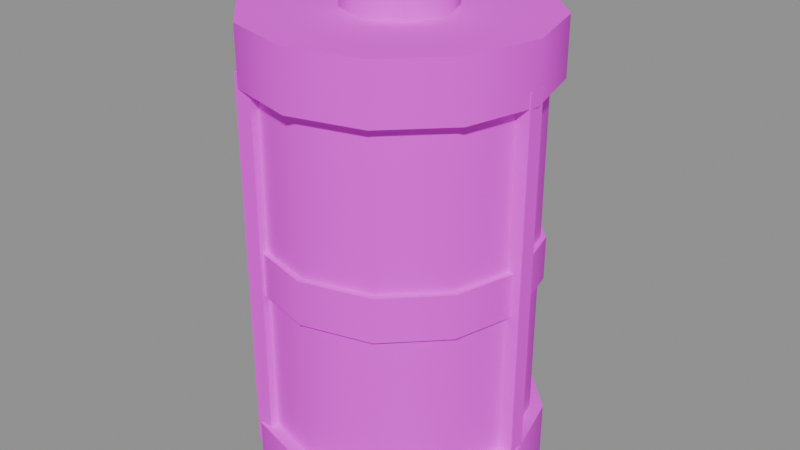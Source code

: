 # Source: celula_escudo_g_01.blend  (saved by Blender 5.3.31; exported with 4.5.12 LTS)
import bpy
from mathutils import Matrix  # noqa: F401  (used for matrix-valued properties, if any)

bpy.ops.wm.read_factory_settings(use_empty=True)
scene = bpy.context.scene
scene.name = 'Scene'

# ---- images (referenced by path relative to the original .blend; pixels are not part of the script)
import os
ASSET_DIR = os.environ.get("B2B_ASSET_DIR", "")  # directory of the original .blend (textures are referenced by path, not embedded)
HERE = os.path.dirname(os.path.abspath(__file__))  # packed textures are extracted next to this script under _unpacked/

def load_image(name, relpath, width, height, colorspace="sRGB"):
    """Load a texture the original file referenced (path relative to the .blend, or extracted next to this script)."""
    p = next((c for c in (os.path.join(HERE, relpath), os.path.join(ASSET_DIR, relpath)) if relpath and os.path.exists(c)), "")
    if p:
        img = bpy.data.images.load(p, check_existing=True)
        img.name = name
    else:  # same state as the original file: an image datablock whose file is absent (Cycles renders it pink)
        img = bpy.data.images.new(name, width, height)
        img.source = "FILE"
        img.filepath = "//" + (relpath or name)
    img.colorspace_settings.name = colorspace
    return img
img_paleta_ventania_png = load_image('paleta_ventania.png', 'paleta_ventania.png', 1024, 1024, 'sRGB')

# ---- materials (node trees are filled in below, after node groups)
mat_m_paleta_ventania = bpy.data.materials.new('M_paleta_ventania')

# ---- material node trees
mat_m_paleta_ventania.use_nodes = True; mat_m_paleta_ventania.node_tree.nodes.clear()
_N = mat_m_paleta_ventania.node_tree.nodes; _L = mat_m_paleta_ventania.node_tree.links
n0 = _N.new('ShaderNodeBsdfPrincipled'); n0.name = 'Principled BSDF'; n0.location = (-200, 100)
n0.inputs[2].default_value = 1.0
n0.inputs[10].default_value = 0.005
n1 = _N.new('ShaderNodeOutputMaterial'); n1.name = 'Material Output'; n1.location = (200, 100)
n2 = _N.new('ShaderNodeTexImage'); n2.name = 'Image Texture'; n2.location = (0, 0)
n2.image = img_paleta_ventania_png
n2.interpolation = 'Closest'
_L.new(n0.outputs[0], n1.inputs[0])
_L.new(n2.outputs[0], n0.inputs[0])
n1.is_active_output = True

# ---- meshes
me_celula_escudo_g_01 = bpy.data.meshes.new('celula_escudo_g_01')
me_celula_escudo_g_01.from_pydata([(0.0, 0.09, 0.02), (0.0, 0.09, 0.28), (0.045, 0.07794, 0.02), (0.045, 0.07794, 0.28), (0.07794, 0.045, 0.02), (0.07794, 0.045, 0.28), (0.09, 0.0, 0.02), (0.09, 0.0, 0.28), (0.07794, -0.045, 0.02), (0.07794, -0.045, 0.28), (0.045, -0.07794, 0.02), (0.045, -0.07794, 0.28), (0.0, -0.09, 0.02), (0.0, -0.09, 0.28), (-0.045, -0.07794, 0.02), (-0.045, -0.07794, 0.28), (-0.07794, -0.045, 0.02), (-0.07794, -0.045, 0.28), (-0.09, 0.0, 0.02), (-0.09, 0.0, 0.28), (-0.07794, 0.045, 0.02), (-0.07794, 0.045, 0.28), (-0.045, 0.07794, 0.02), (-0.045, 0.07794, 0.28), (0.0, 0.072, 0.0395), (0.0, 0.072, 0.2605), (0.04232, 0.05825, 0.0395), (0.04232, 0.05825, 0.2605), (0.06848, 0.02225, 0.0395), (0.06848, 0.02225, 0.2605), (0.06848, -0.02225, 0.0395), (0.06848, -0.02225, 0.2605), (0.04232, -0.05825, 0.0395), (0.04232, -0.05825, 0.2605), (0.0, -0.072, 0.0395), (0.0, -0.072, 0.2605), (-0.04232, -0.05825, 0.0395), (-0.04232, -0.05825, 0.2605), (-0.06848, -0.02225, 0.0395), (-0.06848, -0.02225, 0.2605), (-0.06848, 0.02225, 0.0395), (-0.06848, 0.02225, 0.2605), (-0.04232, 0.05825, 0.0395), (-0.04232, 0.05825, 0.2605), (0.0, 0.099, -0.0045), (0.0, 0.099, 0.0345), (0.0495, 0.08574, -0.0045), (0.0495, 0.08574, 0.0345), (0.08574, 0.0495, -0.0045), (0.08574, 0.0495, 0.0345), (0.099, 0.0, -0.0045), (0.099, 0.0, 0.0345), (0.08574, -0.0495, -0.0045), (0.08574, -0.0495, 0.0345), (0.0495, -0.08574, -0.0045), (0.0495, -0.08574, 0.0345), (0.0, -0.099, -0.0045), (0.0, -0.099, 0.0345), (-0.0495, -0.08574, -0.0045), (-0.0495, -0.08574, 0.0345), (-0.08574, -0.0495, -0.0045), (-0.08574, -0.0495, 0.0345), (-0.099, 0.0, -0.0045), (-0.099, 0.0, 0.0345), (-0.08574, 0.0495, -0.0045), (-0.08574, 0.0495, 0.0345), (-0.0495, 0.08574, -0.0045), (-0.0495, 0.08574, 0.0345), (0.0, 0.099, 0.2705), (0.0, 0.099, 0.3095), (0.0495, 0.08574, 0.2705), (0.0495, 0.08574, 0.3095), (0.08574, 0.0495, 0.2705), (0.08574, 0.0495, 0.3095), (0.099, 0.0, 0.2705), (0.099, 0.0, 0.3095), (0.08574, -0.0495, 0.2705), (0.08574, -0.0495, 0.3095), (0.0495, -0.08574, 0.2705), (0.0495, -0.08574, 0.3095), (0.0, -0.099, 0.2705), (0.0, -0.099, 0.3095), (-0.0495, -0.08574, 0.2705), (-0.0495, -0.08574, 0.3095), (-0.08574, -0.0495, 0.2705), (-0.08574, -0.0495, 0.3095), (-0.099, 0.0, 0.2705), (-0.099, 0.0, 0.3095), (-0.08574, 0.0495, 0.2705), (-0.08574, 0.0495, 0.3095), (-0.0495, 0.08574, 0.2705), (-0.0495, 0.08574, 0.3095), (0.0, 0.036, 0.305), (0.0, 0.036, 0.335), (0.02546, 0.02546, 0.305), (0.02546, 0.02546, 0.335), (0.036, 0.0, 0.305), (0.036, 0.0, 0.335), (0.02546, -0.02546, 0.305), (0.02546, -0.02546, 0.335), (0.0, -0.036, 0.305), (0.0, -0.036, 0.335), (-0.02546, -0.02546, 0.305), (-0.02546, -0.02546, 0.335), (-0.036, 0.0, 0.305), (-0.036, 0.0, 0.335), (-0.02546, 0.02546, 0.305), (-0.02546, 0.02546, 0.335), (0.0315, -0.045, 0.1704), (0.0315, -0.03482, 0.1662), (0.0315, -0.0306, 0.156), (0.0315, -0.03482, 0.1458), (0.0315, -0.045, 0.1416), (0.04032, -0.03991, 0.1662), (0.04397, -0.0378, 0.156), (0.04032, -0.03991, 0.1458), (0.04032, -0.05009, 0.1662), (0.04397, -0.0522, 0.156), (0.04032, -0.05009, 0.1458), (0.0315, -0.05518, 0.1662), (0.0315, -0.0594, 0.156), (0.0315, -0.05518, 0.1458), (0.02268, -0.05009, 0.1662), (0.01903, -0.0522, 0.156), (0.02268, -0.05009, 0.1458), (0.02268, -0.03991, 0.1662), (0.01903, -0.0378, 0.156), (0.02268, -0.03991, 0.1458), (0.0858, -0.006, 0.02), (0.0858, -0.006, 0.28), (0.0858, 0.006, 0.02), (0.0858, 0.006, 0.28), (0.0978, -0.006, 0.02), (0.0978, -0.006, 0.28), (0.0978, 0.006, 0.02), (0.0978, 0.006, 0.28), (-0.0519, 0.0735, 0.02), (-0.0519, 0.0735, 0.28), (-0.0519, 0.0855, 0.02), (-0.0519, 0.0855, 0.28), (-0.0399, 0.0735, 0.02), (-0.0399, 0.0735, 0.28), (-0.0399, 0.0855, 0.02), (-0.0399, 0.0855, 0.28), (-0.0519, -0.0855, 0.02), (-0.0519, -0.0855, 0.28), (-0.0519, -0.0735, 0.02), (-0.0519, -0.0735, 0.28), (-0.0399, -0.0855, 0.02), (-0.0399, -0.0855, 0.28), (-0.0399, -0.0735, 0.02), (-0.0399, -0.0735, 0.28), (0.0, 0.0936, 0.135), (0.0, 0.0936, 0.165), (0.0468, 0.08106, 0.135), (0.0468, 0.08106, 0.165), (0.08106, 0.0468, 0.135), (0.08106, 0.0468, 0.165), (0.0936, 0.0, 0.135), (0.0936, 0.0, 0.165), (0.08106, -0.0468, 0.135), (0.08106, -0.0468, 0.165), (0.0468, -0.08106, 0.135), (0.0468, -0.08106, 0.165), (0.0, -0.0936, 0.135), (0.0, -0.0936, 0.165), (-0.0468, -0.08106, 0.135), (-0.0468, -0.08106, 0.165), (-0.08106, -0.0468, 0.135), (-0.08106, -0.0468, 0.165), (-0.0936, 0.0, 0.135), (-0.0936, 0.0, 0.165), (-0.08106, 0.0468, 0.135), (-0.08106, 0.0468, 0.165), (-0.0468, 0.08106, 0.135), (-0.0468, 0.08106, 0.165)], [], [(0, 1, 3, 2), (2, 3, 5, 4), (4, 5, 7, 6), (6, 7, 9, 8), (8, 9, 11, 10), (10, 11, 13, 12), (12, 13, 15, 14), (14, 15, 17, 16), (16, 17, 19, 18), (18, 19, 21, 20), (3, 1, 23, 21, 19, 17, 15, 13, 11, 9, 7, 5), (20, 21, 23, 22), (22, 23, 1, 0), (0, 2, 4, 6, 8, 10, 12, 14, 16, 18, 20, 22), (24, 25, 27, 26), (26, 27, 29, 28), (28, 29, 31, 30), (30, 31, 33, 32), (32, 33, 35, 34), (34, 35, 37, 36), (36, 37, 39, 38), (38, 39, 41, 40), (27, 25, 43, 41, 39, 37, 35, 33, 31, 29), (40, 41, 43, 42), (42, 43, 25, 24), (24, 26, 28, 30, 32, 34, 36, 38, 40, 42), (44, 45, 47, 46), (46, 47, 49, 48), (48, 49, 51, 50), (50, 51, 53, 52), (52, 53, 55, 54), (54, 55, 57, 56), (56, 57, 59, 58), (58, 59, 61, 60), (60, 61, 63, 62), (62, 63, 65, 64), (47, 45, 67, 65, 63, 61, 59, 57, 55, 53, 51, 49), (64, 65, 67, 66), (66, 67, 45, 44), (44, 46, 48, 50, 52, 54, 56, 58, 60, 62, 64, 66), (68, 69, 71, 70), (70, 71, 73, 72), (72, 73, 75, 74), (74, 75, 77, 76), (76, 77, 79, 78), (78, 79, 81, 80), (80, 81, 83, 82), (82, 83, 85, 84), (84, 85, 87, 86), (86, 87, 89, 88), (71, 69, 91, 89, 87, 85, 83, 81, 79, 77, 75, 73), (88, 89, 91, 90), (90, 91, 69, 68), (68, 70, 72, 74, 76, 78, 80, 82, 84, 86, 88, 90), (92, 93, 95, 94), (94, 95, 97, 96), (96, 97, 99, 98), (98, 99, 101, 100), (100, 101, 103, 102), (102, 103, 105, 104), (95, 93, 107, 105, 103, 101, 99, 97), (104, 105, 107, 106), (106, 107, 93, 92), (92, 94, 96, 98, 100, 102, 104, 106), (111, 110, 114, 115), (109, 108, 113), (112, 111, 115), (110, 109, 113, 114), (112, 115, 118), (114, 113, 116, 117), (115, 114, 117, 118), (113, 108, 116), (116, 108, 119), (112, 118, 121), (117, 116, 119, 120), (118, 117, 120, 121), (121, 120, 123, 124), (119, 108, 122), (112, 121, 124), (120, 119, 122, 123), (124, 123, 126, 127), (122, 108, 125), (112, 124, 127), (123, 122, 125, 126), (127, 126, 110, 111), (125, 108, 109), (112, 127, 111), (126, 125, 109, 110), (128, 129, 131, 130), (130, 131, 135, 134), (134, 135, 133, 132), (132, 133, 129, 128), (130, 134, 132, 128), (135, 131, 129, 133), (136, 137, 139, 138), (138, 139, 143, 142), (142, 143, 141, 140), (140, 141, 137, 136), (138, 142, 140, 136), (143, 139, 137, 141), (144, 145, 147, 146), (146, 147, 151, 150), (150, 151, 149, 148), (148, 149, 145, 144), (146, 150, 148, 144), (151, 147, 145, 149), (152, 153, 155, 154), (154, 155, 157, 156), (156, 157, 159, 158), (158, 159, 161, 160), (160, 161, 163, 162), (162, 163, 165, 164), (164, 165, 167, 166), (166, 167, 169, 168), (168, 169, 171, 170), (170, 171, 173, 172), (155, 153, 175, 173, 171, 169, 167, 165, 163, 161, 159, 157), (172, 173, 175, 174), (174, 175, 153, 152), (152, 154, 156, 158, 160, 162, 164, 166, 168, 170, 172, 174)])
me_celula_escudo_g_01.polygons.foreach_set('use_smooth', [True] * 120)
_k = set([(0, 2), (0, 22), (1, 3), (1, 23), (2, 4), (3, 5), (4, 6), (5, 7), (6, 8), (7, 9), (8, 10), (9, 11), (10, 12), (11, 13), (12, 14), (13, 15), (14, 16), (15, 17), (16, 18), (17, 19), (18, 20), (19, 21), (20, 22), (21, 23), (24, 26), (24, 42), (25, 27), (25, 43), (26, 28), (27, 29), (28, 30), (29, 31), (30, 32), (31, 33), (32, 34), (33, 35), (34, 36), (35, 37), (36, 38), (37, 39), (38, 40), (39, 41), (40, 42), (41, 43), (44, 46), (44, 66), (45, 47), (45, 67), (46, 48), (47, 49), (48, 50), (49, 51), (50, 52), (51, 53), (52, 54), (53, 55), (54, 56), (55, 57), (56, 58), (57, 59), (58, 60), (59, 61), (60, 62), (61, 63), (62, 64), (63, 65), (64, 66), (65, 67), (68, 70), (68, 90), (69, 71), (69, 91), (70, 72), (71, 73), (72, 74), (73, 75), (74, 76), (75, 77), (76, 78), (77, 79), (78, 80), (79, 81), (80, 82), (81, 83), (82, 84), (83, 85), (84, 86), (85, 87), (86, 88), (87, 89), (88, 90), (89, 91), (92, 94), (92, 106), (93, 95), (93, 107), (94, 96), (95, 97), (96, 98), (97, 99), (98, 100), (99, 101), (100, 102), (101, 103), (102, 104), (103, 105), (104, 106), (105, 107), (128, 129), (128, 130), (128, 132), (129, 131), (129, 133), (130, 131), (130, 134), (131, 135), (132, 133), (132, 134), (133, 135), (134, 135), (136, 137), (136, 138), (136, 140), (137, 139), (137, 141), (138, 139), (138, 142), (139, 143), (140, 141), (140, 142), (141, 143), (142, 143), (144, 145), (144, 146), (144, 148), (145, 147), (145, 149), (146, 147), (146, 150), (147, 151), (148, 149), (148, 150), (149, 151), (150, 151), (152, 154), (152, 174), (153, 155), (153, 175), (154, 156), (155, 157), (156, 158), (157, 159), (158, 160), (159, 161), (160, 162), (161, 163), (162, 164), (163, 165), (164, 166), (165, 167), (166, 168), (167, 169), (168, 170), (169, 171), (170, 172), (171, 173), (172, 174), (173, 175)])
me_celula_escudo_g_01.attributes.new('sharp_edge', 'BOOLEAN', 'EDGE').data.foreach_set('value', [ (min(e.vertices), max(e.vertices)) in _k for e in me_celula_escudo_g_01.edges])
_uv = me_celula_escudo_g_01.uv_layers.new(name='UVMap')
_uv.uv.foreach_set('vector', [0.0625, 0.4375, 0.0625, 0.4375, 0.0625, 0.4375, 0.0625, 0.4375, 0.0625, 0.4375, 0.0625, 0.4375, 0.0625, 0.4375, 0.0625, 0.4375, 0.0625, 0.4375, 0.0625, 0.4375, 0.0625, 0.4375, 0.0625, 0.4375, 0.0625, 0.4375, 0.0625, 0.4375, 0.0625, 0.4375, 0.0625, 0.4375, 0.0625, 0.4375, 0.0625, 0.4375, 0.0625, 0.4375, 0.0625, 0.4375, 0.0625, 0.4375, 0.0625, 0.4375, 0.0625, 0.4375, 0.0625, 0.4375, 0.0625, 0.4375, 0.0625, 0.4375, 0.0625, 0.4375, 0.0625, 0.4375, 0.0625, 0.4375, 0.0625, 0.4375, 0.0625, 0.4375, 0.0625, 0.4375, 0.0625, 0.4375, 0.0625, 0.4375, 0.0625, 0.4375, 0.0625, 0.4375, 0.0625, 0.4375, 0.0625, 0.4375, 0.0625, 0.4375, 0.0625, 0.4375, 0.0625, 0.4375, 0.0625, 0.4375, 0.0625, 0.4375, 0.0625, 0.4375, 0.0625, 0.4375, 0.0625, 0.4375, 0.0625, 0.4375, 0.0625, 0.4375, 0.0625, 0.4375, 0.0625, 0.4375, 0.0625, 0.4375, 0.0625, 0.4375, 0.0625, 0.4375, 0.0625, 0.4375, 0.0625, 0.4375, 0.0625, 0.4375, 0.0625, 0.4375, 0.0625, 0.4375, 0.0625, 0.4375, 0.0625, 0.4375, 0.0625, 0.4375, 0.0625, 0.4375, 0.0625, 0.4375, 0.0625, 0.4375, 0.0625, 0.4375, 0.0625, 0.4375, 0.0625, 0.4375, 0.0625, 0.4375, 0.0625, 0.4375, 0.0625, 0.4375, 0.0625, 0.4375, 0.0625, 0.4375, 0.5625, 0.4375, 0.5625, 0.4375, 0.5625, 0.4375, 0.5625, 0.4375, 0.5625, 0.4375, 0.5625, 0.4375, 0.5625, 0.4375, 0.5625, 0.4375, 0.5625, 0.4375, 0.5625, 0.4375, 0.5625, 0.4375, 0.5625, 0.4375, 0.5625, 0.4375, 0.5625, 0.4375, 0.5625, 0.4375, 0.5625, 0.4375, 0.5625, 0.4375, 0.5625, 0.4375, 0.5625, 0.4375, 0.5625, 0.4375, 0.5625, 0.4375, 0.5625, 0.4375, 0.5625, 0.4375, 0.5625, 0.4375, 0.5625, 0.4375, 0.5625, 0.4375, 0.5625, 0.4375, 0.5625, 0.4375, 0.5625, 0.4375, 0.5625, 0.4375, 0.5625, 0.4375, 0.5625, 0.4375, 0.5625, 0.4375, 0.5625, 0.4375, 0.5625, 0.4375, 0.5625, 0.4375, 0.5625, 0.4375, 0.5625, 0.4375, 0.5625, 0.4375, 0.5625, 0.4375, 0.5625, 0.4375, 0.5625, 0.4375, 0.5625, 0.4375, 0.5625, 0.4375, 0.5625, 0.4375, 0.5625, 0.4375, 0.5625, 0.4375, 0.5625, 0.4375, 0.5625, 0.4375, 0.5625, 0.4375, 0.5625, 0.4375, 0.5625, 0.4375, 0.5625, 0.4375, 0.5625, 0.4375, 0.5625, 0.4375, 0.5625, 0.4375, 0.5625, 0.4375, 0.5625, 0.4375, 0.5625, 0.4375, 0.5625, 0.4375, 0.9375, 0.9375, 0.9375, 0.9375, 0.9375, 0.9375, 0.9375, 0.9375, 0.9375, 0.9375, 0.9375, 0.9375, 0.9375, 0.9375, 0.9375, 0.9375, 0.9375, 0.9375, 0.9375, 0.9375, 0.9375, 0.9375, 0.9375, 0.9375, 0.9375, 0.9375, 0.9375, 0.9375, 0.9375, 0.9375, 0.9375, 0.9375, 0.9375, 0.9375, 0.9375, 0.9375, 0.9375, 0.9375, 0.9375, 0.9375, 0.9375, 0.9375, 0.9375, 0.9375, 0.9375, 0.9375, 0.9375, 0.9375, 0.9375, 0.9375, 0.9375, 0.9375, 0.9375, 0.9375, 0.9375, 0.9375, 0.9375, 0.9375, 0.9375, 0.9375, 0.9375, 0.9375, 0.9375, 0.9375, 0.9375, 0.9375, 0.9375, 0.9375, 0.9375, 0.9375, 0.9375, 0.9375, 0.9375, 0.9375, 0.9375, 0.9375, 0.9375, 0.9375, 0.9375, 0.9375, 0.9375, 0.9375, 0.9375, 0.9375, 0.9375, 0.9375, 0.9375, 0.9375, 0.9375, 0.9375, 0.9375, 0.9375, 0.9375, 0.9375, 0.9375, 0.9375, 0.9375, 0.9375, 0.9375, 0.9375, 0.9375, 0.9375, 0.9375, 0.9375, 0.9375, 0.9375, 0.9375, 0.9375, 0.9375, 0.9375, 0.9375, 0.9375, 0.9375, 0.9375, 0.9375, 0.9375, 0.9375, 0.9375, 0.9375, 0.9375, 0.9375, 0.9375, 0.9375, 0.9375, 0.9375, 0.9375, 0.9375, 0.9375, 0.9375, 0.9375, 0.9375, 0.9375, 0.9375, 0.9375, 0.9375, 0.9375, 0.9375, 0.9375, 0.9375, 0.9375, 0.9375, 0.9375, 0.9375, 0.9375, 0.9375, 0.9375, 0.9375, 0.9375, 0.9375, 0.9375, 0.9375, 0.9375, 0.9375, 0.9375, 0.9375, 0.9375, 0.9375, 0.9375, 0.9375, 0.9375, 0.9375, 0.9375, 0.9375, 0.9375, 0.9375, 0.9375, 0.9375, 0.9375, 0.9375, 0.9375, 0.9375, 0.9375, 0.9375, 0.9375, 0.9375, 0.9375, 0.9375, 0.9375, 0.9375, 0.9375, 0.9375, 0.9375, 0.9375, 0.9375, 0.9375, 0.9375, 0.9375, 0.9375, 0.9375, 0.9375, 0.9375, 0.9375, 0.9375, 0.9375, 0.9375, 0.9375, 0.9375, 0.9375, 0.9375, 0.9375, 0.9375, 0.9375, 0.9375, 0.9375, 0.9375, 0.9375, 0.9375, 0.9375, 0.9375, 0.9375, 0.9375, 0.9375, 0.9375, 0.9375, 0.9375, 0.9375, 0.9375, 0.9375, 0.9375, 0.9375, 0.9375, 0.9375, 0.9375, 0.9375, 0.9375, 0.9375, 0.9375, 0.9375, 0.9375, 0.9375, 0.9375, 0.9375, 0.9375, 0.9375, 0.9375, 0.9375, 0.9375, 0.9375, 0.9375, 0.9375, 0.9375, 0.9375, 0.9375, 0.9375, 0.9375, 0.9375, 0.9375, 0.9375, 0.9375, 0.9375, 0.9375, 0.9375, 0.9375, 0.9375, 0.9375, 0.9375, 0.9375, 0.9375, 0.9375, 0.9375, 0.9375, 0.9375, 0.9375, 0.9375, 0.9375, 0.9375, 0.9375, 0.9375, 0.9375, 0.9375, 0.9375, 0.9375, 0.9375, 0.9375, 0.9375, 0.9375, 0.9375, 0.9375, 0.9375, 0.9375, 0.9375, 0.9375, 0.9375, 0.9375, 0.9375, 0.9375, 0.9375, 0.9375, 0.8125, 0.9375, 0.8125, 0.9375, 0.8125, 0.9375, 0.8125, 0.9375, 0.8125, 0.9375, 0.8125, 0.9375, 0.8125, 0.9375, 0.8125, 0.9375, 0.8125, 0.9375, 0.8125, 0.9375, 0.8125, 0.9375, 0.8125, 0.9375, 0.8125, 0.9375, 0.8125, 0.9375, 0.8125, 0.9375, 0.8125, 0.9375, 0.8125, 0.9375, 0.8125, 0.9375, 0.8125, 0.9375, 0.8125, 0.9375, 0.8125, 0.9375, 0.8125, 0.9375, 0.8125, 0.9375, 0.8125, 0.9375, 0.8125, 0.9375, 0.8125, 0.9375, 0.8125, 0.9375, 0.8125, 0.9375, 0.8125, 0.9375, 0.8125, 0.9375, 0.8125, 0.9375, 0.8125, 0.9375, 0.8125, 0.9375, 0.8125, 0.9375, 0.8125, 0.9375, 0.8125, 0.9375, 0.8125, 0.9375, 0.8125, 0.9375, 0.8125, 0.9375, 0.8125, 0.9375, 0.8125, 0.9375, 0.8125, 0.9375, 0.8125, 0.9375, 0.8125, 0.9375, 0.8125, 0.9375, 0.8125, 0.9375, 0.8125, 0.9375, 0.8125, 0.9375, 0.8125, 0.6875, 0.8125, 0.6875, 0.8125, 0.6875, 0.8125, 0.6875, 0.8125, 0.6875, 0.8125, 0.6875, 0.8125, 0.6875, 0.8125, 0.6875, 0.8125, 0.6875, 0.8125, 0.6875, 0.8125, 0.6875, 0.8125, 0.6875, 0.8125, 0.6875, 0.8125, 0.6875, 0.8125, 0.6875, 0.8125, 0.6875, 0.8125, 0.6875, 0.8125, 0.6875, 0.8125, 0.6875, 0.8125, 0.6875, 0.8125, 0.6875, 0.8125, 0.6875, 0.8125, 0.6875, 0.8125, 0.6875, 0.8125, 0.6875, 0.8125, 0.6875, 0.8125, 0.6875, 0.8125, 0.6875, 0.8125, 0.6875, 0.8125, 0.6875, 0.8125, 0.6875, 0.8125, 0.6875, 0.8125, 0.6875, 0.8125, 0.6875, 0.8125, 0.6875, 0.8125, 0.6875, 0.8125, 0.6875, 0.8125, 0.6875, 0.8125, 0.6875, 0.8125, 0.6875, 0.8125, 0.6875, 0.8125, 0.6875, 0.8125, 0.6875, 0.8125, 0.6875, 0.8125, 0.6875, 0.8125, 0.6875, 0.8125, 0.6875, 0.8125, 0.6875, 0.8125, 0.6875, 0.8125, 0.6875, 0.8125, 0.6875, 0.8125, 0.6875, 0.8125, 0.6875, 0.8125, 0.6875, 0.8125, 0.6875, 0.8125, 0.6875, 0.8125, 0.6875, 0.8125, 0.6875, 0.8125, 0.6875, 0.8125, 0.6875, 0.8125, 0.6875, 0.8125, 0.6875, 0.8125, 0.6875, 0.8125, 0.6875, 0.8125, 0.6875, 0.8125, 0.6875, 0.8125, 0.6875, 0.8125, 0.6875, 0.8125, 0.6875, 0.8125, 0.6875, 0.8125, 0.6875, 0.8125, 0.6875, 0.8125, 0.6875, 0.8125, 0.6875, 0.8125, 0.6875, 0.8125, 0.6875, 0.8125, 0.6875, 0.8125, 0.6875, 0.8125, 0.6875, 0.8125, 0.6875, 0.8125, 0.6875, 0.8125, 0.6875, 0.8125, 0.6875, 0.8125, 0.6875, 0.9375, 0.9375, 0.9375, 0.9375, 0.9375, 0.9375, 0.9375, 0.9375, 0.9375, 0.9375, 0.9375, 0.9375, 0.9375, 0.9375, 0.9375, 0.9375, 0.9375, 0.9375, 0.9375, 0.9375, 0.9375, 0.9375, 0.9375, 0.9375, 0.9375, 0.9375, 0.9375, 0.9375, 0.9375, 0.9375, 0.9375, 0.9375, 0.9375, 0.9375, 0.9375, 0.9375, 0.9375, 0.9375, 0.9375, 0.9375, 0.9375, 0.9375, 0.9375, 0.9375, 0.9375, 0.9375, 0.9375, 0.9375, 0.9375, 0.9375, 0.9375, 0.9375, 0.9375, 0.9375, 0.9375, 0.9375, 0.9375, 0.9375, 0.9375, 0.9375, 0.9375, 0.9375, 0.9375, 0.9375, 0.9375, 0.9375, 0.9375, 0.9375, 0.9375, 0.9375, 0.9375, 0.9375, 0.9375, 0.9375, 0.9375, 0.9375, 0.9375, 0.9375, 0.9375, 0.9375, 0.9375, 0.9375, 0.9375, 0.9375, 0.9375, 0.9375, 0.9375, 0.9375, 0.9375, 0.9375, 0.9375, 0.9375, 0.9375, 0.9375, 0.9375, 0.9375, 0.9375, 0.9375, 0.9375, 0.9375, 0.9375, 0.9375, 0.9375, 0.9375, 0.9375, 0.9375, 0.9375, 0.9375, 0.9375, 0.9375, 0.9375, 0.9375, 0.9375, 0.9375, 0.9375, 0.9375, 0.9375, 0.9375, 0.9375, 0.9375, 0.9375, 0.9375, 0.9375, 0.9375, 0.9375, 0.9375, 0.9375, 0.9375, 0.9375, 0.9375, 0.9375, 0.9375, 0.9375, 0.9375, 0.9375, 0.9375, 0.9375, 0.9375, 0.9375, 0.9375, 0.9375, 0.9375, 0.9375, 0.9375, 0.1875, 0.5625, 0.1875, 0.5625, 0.1875, 0.5625, 0.1875, 0.5625, 0.1875, 0.5625, 0.1875, 0.5625, 0.1875, 0.5625, 0.1875, 0.5625, 0.1875, 0.5625, 0.1875, 0.5625, 0.1875, 0.5625, 0.1875, 0.5625, 0.1875, 0.5625, 0.1875, 0.5625, 0.1875, 0.5625, 0.1875, 0.5625, 0.1875, 0.5625, 0.1875, 0.5625, 0.1875, 0.5625, 0.1875, 0.5625, 0.1875, 0.5625, 0.1875, 0.5625, 0.1875, 0.5625, 0.1875, 0.5625, 0.1875, 0.5625, 0.1875, 0.5625, 0.1875, 0.5625, 0.1875, 0.5625, 0.1875, 0.5625, 0.1875, 0.5625, 0.1875, 0.5625, 0.1875, 0.5625, 0.1875, 0.5625, 0.1875, 0.5625, 0.1875, 0.5625, 0.1875, 0.5625, 0.1875, 0.5625, 0.1875, 0.5625, 0.1875, 0.5625, 0.1875, 0.5625, 0.1875, 0.5625, 0.1875, 0.5625, 0.1875, 0.5625, 0.1875, 0.5625, 0.1875, 0.5625, 0.1875, 0.5625, 0.1875, 0.5625, 0.1875, 0.5625, 0.1875, 0.5625, 0.1875, 0.5625, 0.1875, 0.5625, 0.1875, 0.5625, 0.1875, 0.5625, 0.1875, 0.5625, 0.1875, 0.5625, 0.1875, 0.5625, 0.1875, 0.5625, 0.1875, 0.5625, 0.1875, 0.5625, 0.1875, 0.5625, 0.1875, 0.5625, 0.1875, 0.5625, 0.1875, 0.5625, 0.1875, 0.5625, 0.1875, 0.5625, 0.1875, 0.5625, 0.1875, 0.5625, 0.1875, 0.5625, 0.1875, 0.5625, 0.1875, 0.5625, 0.1875, 0.5625, 0.1875, 0.5625])
me_celula_escudo_g_01.materials.append(mat_m_paleta_ventania)
me_celula_escudo_g_01.update()

# ---- objects
ob_celula_escudo_g_01 = bpy.data.objects.new('celula_escudo_g_01', me_celula_escudo_g_01)
ob_mao = bpy.data.objects.new('mao', None)

# ---- transforms, parenting, visibility, modifiers, constraints
ob_celula_escudo_g_01.location = (0.0, 0.0, 0.0)
ob_mao.parent = ob_celula_escudo_g_01
ob_mao.location = (0.0, 0.0, 0.16)
ob_mao.empty_display_size = 0.03

# ---- collection membership
scene.collection.objects.link(ob_celula_escudo_g_01)
scene.collection.objects.link(ob_mao)

# ---- scene / render settings (as saved in the file)
scene.frame_start = 1; scene.frame_end = 250; scene.frame_set(1)
scene.render.engine = 'BLENDER_EEVEE_NEXT'
scene.render.fps = 30
scene.render.bake_bias = 0.0
scene.render.bake_samples = 0
scene.render.compositor_device = 'GPU'
scene.eevee.use_volume_custom_range = False
scene.eevee.fast_gi_thickness_near = 0.1
scene.eevee.fast_gi_thickness_far = 0.0
scene.eevee.ray_tracing_options.screen_trace_thickness = 0.1
bpy.context.view_layer.update()

# ---- added for rendering (the .blend has no active camera and no usable light): camera, sun + grey world if the file has none
cam_auto = bpy.data.cameras.new('AutoCamera')
cam_auto.lens = 50.0
cam_auto.sensor_width = 36.0
cam_auto.clip_end = 1000.0
ob_auto_camera = bpy.data.objects.new('AutoCamera', cam_auto)
scene.collection.objects.link(ob_auto_camera)
ob_auto_camera.location = (0.407171, -0.488605, 0.490986)
ob_auto_camera.rotation_euler = (1.09748, -7.21219e-08, 0.694738)
scene.camera = ob_auto_camera
light_auto_sun = bpy.data.lights.new('AutoSun', 'SUN')
light_auto_sun.energy = 3.0
light_auto_sun.angle = 0.0523599
ob_auto_sun = bpy.data.objects.new('AutoSun', light_auto_sun)
scene.collection.objects.link(ob_auto_sun)
ob_auto_sun.rotation_euler = (0.872665, 0.174533, 0.523599)
if scene.world is None:
    world_auto = bpy.data.worlds.new('AutoWorld')
    world_auto.color = (0.3, 0.3, 0.3)
    scene.world = world_auto
bpy.context.view_layer.update()
